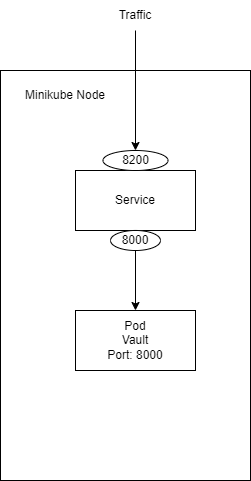

The diagram above was exported from draw.io. Its source (the exported page's mxGraphModel, read from the mxfile embedded in the PNG):
<mxGraphModel dx="1050" dy="574" grid="1" gridSize="10" guides="1" tooltips="1" connect="1" arrows="1" fold="1" page="1" pageScale="1" pageWidth="827" pageHeight="1169" math="0" shadow="0">
  <root>
    <mxCell id="0" />
    <mxCell id="1" parent="0" />
    <mxCell id="eFRTAUFoOXBsM9O7L3MK-4" value="" style="rounded=0;whiteSpace=wrap;html=1;align=center;" vertex="1" parent="1">
      <mxGeometry x="300" y="130" width="250" height="410" as="geometry" />
    </mxCell>
    <mxCell id="eFRTAUFoOXBsM9O7L3MK-1" value="Pod&lt;br&gt;Vault&lt;br&gt;Port: 8000" style="rounded=0;whiteSpace=wrap;html=1;" vertex="1" parent="1">
      <mxGeometry x="375" y="370" width="120" height="60" as="geometry" />
    </mxCell>
    <mxCell id="eFRTAUFoOXBsM9O7L3MK-2" value="Service" style="rounded=0;whiteSpace=wrap;html=1;" vertex="1" parent="1">
      <mxGeometry x="375" y="230" width="120" height="60" as="geometry" />
    </mxCell>
    <mxCell id="eFRTAUFoOXBsM9O7L3MK-5" value="Minikube Node" style="text;html=1;strokeColor=none;fillColor=none;align=center;verticalAlign=middle;whiteSpace=wrap;rounded=0;" vertex="1" parent="1">
      <mxGeometry x="310" y="140" width="110" height="30" as="geometry" />
    </mxCell>
    <mxCell id="eFRTAUFoOXBsM9O7L3MK-7" value="Traffic" style="text;html=1;strokeColor=none;fillColor=none;align=center;verticalAlign=middle;whiteSpace=wrap;rounded=0;" vertex="1" parent="1">
      <mxGeometry x="405" y="60" width="60" height="30" as="geometry" />
    </mxCell>
    <mxCell id="eFRTAUFoOXBsM9O7L3MK-9" value="" style="endArrow=classic;html=1;rounded=0;exitX=0.5;exitY=1;exitDx=0;exitDy=0;" edge="1" parent="1" source="eFRTAUFoOXBsM9O7L3MK-7" target="eFRTAUFoOXBsM9O7L3MK-10">
      <mxGeometry width="50" height="50" relative="1" as="geometry">
        <mxPoint x="390" y="320" as="sourcePoint" />
        <mxPoint x="435" y="200" as="targetPoint" />
      </mxGeometry>
    </mxCell>
    <mxCell id="eFRTAUFoOXBsM9O7L3MK-10" value="8200" style="ellipse;whiteSpace=wrap;html=1;" vertex="1" parent="1">
      <mxGeometry x="402.5" y="210" width="65" height="20" as="geometry" />
    </mxCell>
    <mxCell id="eFRTAUFoOXBsM9O7L3MK-11" value="8000" style="ellipse;whiteSpace=wrap;html=1;" vertex="1" parent="1">
      <mxGeometry x="410" y="290" width="50" height="20" as="geometry" />
    </mxCell>
    <mxCell id="eFRTAUFoOXBsM9O7L3MK-12" value="" style="endArrow=classic;html=1;rounded=0;entryX=0.5;entryY=0;entryDx=0;entryDy=0;exitX=0.5;exitY=1;exitDx=0;exitDy=0;" edge="1" parent="1" source="eFRTAUFoOXBsM9O7L3MK-11" target="eFRTAUFoOXBsM9O7L3MK-1">
      <mxGeometry width="50" height="50" relative="1" as="geometry">
        <mxPoint x="390" y="320" as="sourcePoint" />
        <mxPoint x="440" y="270" as="targetPoint" />
      </mxGeometry>
    </mxCell>
  </root>
</mxGraphModel>